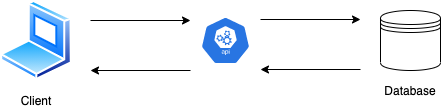

The diagram above was exported from draw.io. Its source (the exported page's mxGraphModel, read from the mxfile embedded in the PNG):
<mxGraphModel dx="1298" dy="866" grid="1" gridSize="10" guides="1" tooltips="1" connect="1" arrows="1" fold="1" page="1" pageScale="1" pageWidth="827" pageHeight="1169" math="0" shadow="0">
  <root>
    <mxCell id="0" />
    <mxCell id="1" parent="0" />
    <mxCell id="BCRBRS3y61ViHp5j7rkp-1" value="" style="aspect=fixed;perimeter=ellipsePerimeter;html=1;align=center;shadow=0;dashed=0;spacingTop=3;image;image=img/lib/active_directory/laptop_client.svg;" vertex="1" parent="1">
      <mxGeometry x="70" y="120" width="72" height="80" as="geometry" />
    </mxCell>
    <mxCell id="BCRBRS3y61ViHp5j7rkp-2" value="Client" style="text;html=1;strokeColor=none;fillColor=none;align=center;verticalAlign=middle;whiteSpace=wrap;rounded=0;" vertex="1" parent="1">
      <mxGeometry x="86" y="210" width="40" height="20" as="geometry" />
    </mxCell>
    <mxCell id="BCRBRS3y61ViHp5j7rkp-3" value="" style="html=1;dashed=0;whitespace=wrap;fillColor=#2875E2;strokeColor=#ffffff;points=[[0.005,0.63,0],[0.1,0.2,0],[0.9,0.2,0],[0.5,0,0],[0.995,0.63,0],[0.72,0.99,0],[0.5,1,0],[0.28,0.99,0]];shape=mxgraph.kubernetes.icon;prIcon=api" vertex="1" parent="1">
      <mxGeometry x="270" y="136" width="50" height="48" as="geometry" />
    </mxCell>
    <mxCell id="BCRBRS3y61ViHp5j7rkp-4" value="" style="endArrow=classic;html=1;" edge="1" parent="1">
      <mxGeometry width="50" height="50" relative="1" as="geometry">
        <mxPoint x="160" y="140" as="sourcePoint" />
        <mxPoint x="260" y="140" as="targetPoint" />
      </mxGeometry>
    </mxCell>
    <mxCell id="BCRBRS3y61ViHp5j7rkp-5" value="" style="endArrow=classic;html=1;" edge="1" parent="1">
      <mxGeometry width="50" height="50" relative="1" as="geometry">
        <mxPoint x="260" y="190" as="sourcePoint" />
        <mxPoint x="160" y="190" as="targetPoint" />
      </mxGeometry>
    </mxCell>
    <mxCell id="BCRBRS3y61ViHp5j7rkp-6" value="" style="shape=datastore;whiteSpace=wrap;html=1;" vertex="1" parent="1">
      <mxGeometry x="450" y="130" width="60" height="60" as="geometry" />
    </mxCell>
    <mxCell id="BCRBRS3y61ViHp5j7rkp-7" value="" style="endArrow=classic;html=1;" edge="1" parent="1">
      <mxGeometry width="50" height="50" relative="1" as="geometry">
        <mxPoint x="330" y="139" as="sourcePoint" />
        <mxPoint x="430" y="139" as="targetPoint" />
      </mxGeometry>
    </mxCell>
    <mxCell id="BCRBRS3y61ViHp5j7rkp-8" value="" style="endArrow=classic;html=1;" edge="1" parent="1">
      <mxGeometry width="50" height="50" relative="1" as="geometry">
        <mxPoint x="430" y="189" as="sourcePoint" />
        <mxPoint x="330" y="189" as="targetPoint" />
      </mxGeometry>
    </mxCell>
    <mxCell id="BCRBRS3y61ViHp5j7rkp-10" value="Database" style="text;html=1;strokeColor=none;fillColor=none;align=center;verticalAlign=middle;whiteSpace=wrap;rounded=0;" vertex="1" parent="1">
      <mxGeometry x="460" y="200" width="40" height="20" as="geometry" />
    </mxCell>
  </root>
</mxGraphModel>